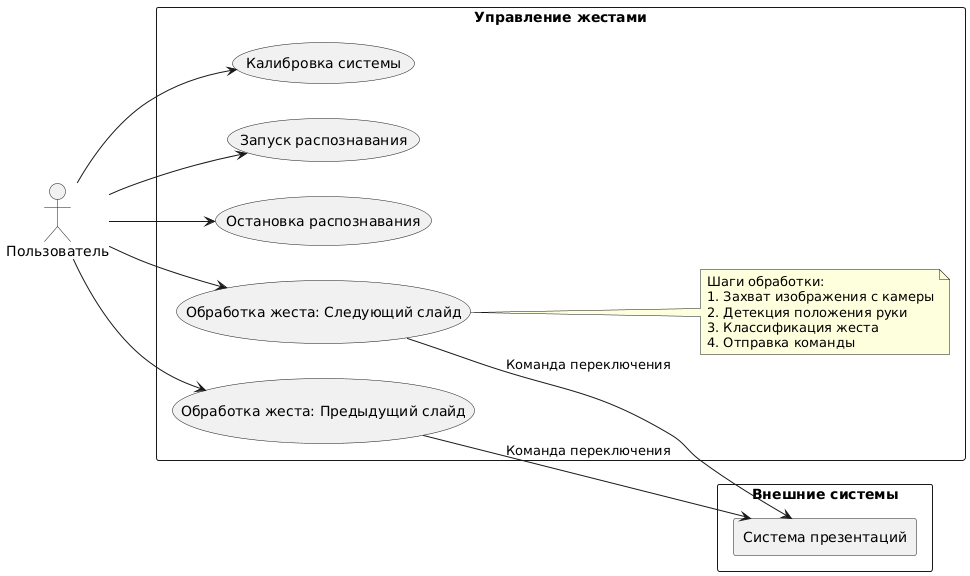

The diagram above was rendered by PlantUML. Its source (embedded in the PNG):
@startuml
left to right direction
actor "Пользователь" as user
rectangle "Внешние системы" as external {
  rectangle "Система презентаций" as ppt
}

rectangle "Управление жестами" {
  usecase "Калибровка системы" as calibrate
  usecase "Запуск распознавания" as start
  usecase "Остановка распознавания" as stop
  usecase "Обработка жеста: Следующий слайд" as next
  usecase "Обработка жеста: Предыдущий слайд" as prev
  
  user --> calibrate
  user --> start
  user --> stop
  user --> next
  user --> prev

  next --> ppt : "Команда переключения"
  prev --> ppt : "Команда переключения"
  
  note right of next 
    Шаги обработки:
    1. Захват изображения с камеры
    2. Детекция положения руки
    3. Классификация жеста
    4. Отправка команды
  end note
}
@enduml